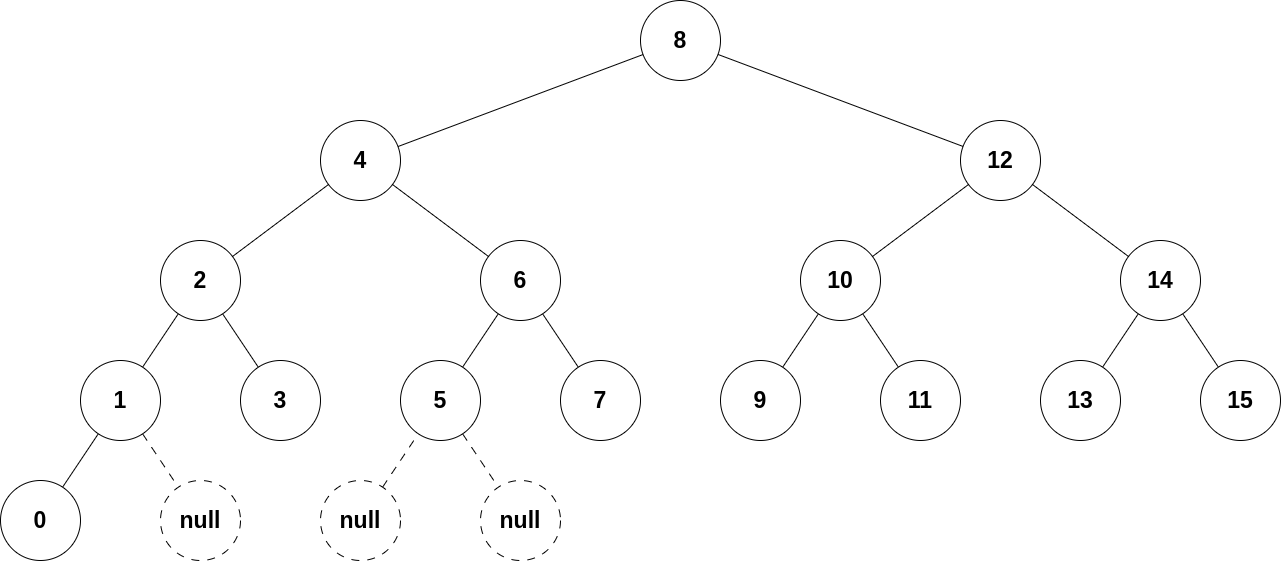

The diagram above was exported from draw.io. Its source (the exported page's mxGraphModel, read from the mxfile embedded in the PNG):
<mxGraphModel dx="2459" dy="739" grid="1" gridSize="10" guides="1" tooltips="1" connect="1" arrows="1" fold="1" page="1" pageScale="1" pageWidth="1169" pageHeight="827" background="#ffffff" math="0" shadow="0">
  <root>
    <mxCell id="0" />
    <mxCell id="1" parent="0" />
    <mxCell id="ToPeEkQIQU8BXYoQqXgp-1" value="8" style="ellipse;whiteSpace=wrap;html=1;aspect=fixed;fontStyle=1;fontSize=23;" parent="1" vertex="1">
      <mxGeometry x="600" y="80" width="80" height="80" as="geometry" />
    </mxCell>
    <mxCell id="ToPeEkQIQU8BXYoQqXgp-2" value="4" style="ellipse;whiteSpace=wrap;html=1;aspect=fixed;fontStyle=1;fontSize=23;" parent="1" vertex="1">
      <mxGeometry x="280" y="200" width="80" height="80" as="geometry" />
    </mxCell>
    <mxCell id="ToPeEkQIQU8BXYoQqXgp-3" value="12" style="ellipse;whiteSpace=wrap;html=1;aspect=fixed;fontStyle=1;fontSize=23;" parent="1" vertex="1">
      <mxGeometry x="920" y="200" width="80" height="80" as="geometry" />
    </mxCell>
    <mxCell id="ToPeEkQIQU8BXYoQqXgp-4" value="2" style="ellipse;whiteSpace=wrap;html=1;aspect=fixed;fontStyle=1;fontSize=23;" parent="1" vertex="1">
      <mxGeometry x="120" y="320" width="80" height="80" as="geometry" />
    </mxCell>
    <mxCell id="ToPeEkQIQU8BXYoQqXgp-5" value="6" style="ellipse;whiteSpace=wrap;html=1;aspect=fixed;fontStyle=1;fontSize=23;" parent="1" vertex="1">
      <mxGeometry x="440" y="320" width="80" height="80" as="geometry" />
    </mxCell>
    <mxCell id="ToPeEkQIQU8BXYoQqXgp-6" value="14" style="ellipse;whiteSpace=wrap;html=1;aspect=fixed;fontStyle=1;fontSize=23;" parent="1" vertex="1">
      <mxGeometry x="1080" y="320" width="80" height="80" as="geometry" />
    </mxCell>
    <mxCell id="ToPeEkQIQU8BXYoQqXgp-7" value="10" style="ellipse;whiteSpace=wrap;html=1;aspect=fixed;fontStyle=1;fontSize=23;" parent="1" vertex="1">
      <mxGeometry x="760" y="320" width="80" height="80" as="geometry" />
    </mxCell>
    <mxCell id="ToPeEkQIQU8BXYoQqXgp-8" value="1" style="ellipse;whiteSpace=wrap;html=1;aspect=fixed;fontStyle=1;fontSize=23;" parent="1" vertex="1">
      <mxGeometry x="40" y="440" width="80" height="80" as="geometry" />
    </mxCell>
    <mxCell id="ToPeEkQIQU8BXYoQqXgp-9" value="3" style="ellipse;whiteSpace=wrap;html=1;aspect=fixed;fontStyle=1;fontSize=23;" parent="1" vertex="1">
      <mxGeometry x="200" y="440" width="80" height="80" as="geometry" />
    </mxCell>
    <mxCell id="ToPeEkQIQU8BXYoQqXgp-10" value="7" style="ellipse;whiteSpace=wrap;html=1;aspect=fixed;fontStyle=1;fontSize=23;" parent="1" vertex="1">
      <mxGeometry x="520" y="440" width="80" height="80" as="geometry" />
    </mxCell>
    <mxCell id="ToPeEkQIQU8BXYoQqXgp-11" value="5" style="ellipse;whiteSpace=wrap;html=1;aspect=fixed;fontStyle=1;fontSize=23;" parent="1" vertex="1">
      <mxGeometry x="360" y="440" width="80" height="80" as="geometry" />
    </mxCell>
    <mxCell id="ToPeEkQIQU8BXYoQqXgp-12" value="9" style="ellipse;whiteSpace=wrap;html=1;aspect=fixed;fontStyle=1;fontSize=23;" parent="1" vertex="1">
      <mxGeometry x="680" y="440" width="80" height="80" as="geometry" />
    </mxCell>
    <mxCell id="ToPeEkQIQU8BXYoQqXgp-13" value="11" style="ellipse;whiteSpace=wrap;html=1;aspect=fixed;fontStyle=1;fontSize=23;" parent="1" vertex="1">
      <mxGeometry x="840" y="440" width="80" height="80" as="geometry" />
    </mxCell>
    <mxCell id="ToPeEkQIQU8BXYoQqXgp-14" value="15" style="ellipse;whiteSpace=wrap;html=1;aspect=fixed;fontStyle=1;fontSize=23;" parent="1" vertex="1">
      <mxGeometry x="1160" y="440" width="80" height="80" as="geometry" />
    </mxCell>
    <mxCell id="ToPeEkQIQU8BXYoQqXgp-15" value="13" style="ellipse;whiteSpace=wrap;html=1;aspect=fixed;fontStyle=1;fontSize=23;" parent="1" vertex="1">
      <mxGeometry x="1000" y="440" width="80" height="80" as="geometry" />
    </mxCell>
    <mxCell id="ToPeEkQIQU8BXYoQqXgp-16" value="" style="endArrow=none;html=1;rounded=0;fontStyle=1;fontSize=23;" parent="1" source="ToPeEkQIQU8BXYoQqXgp-2" target="ToPeEkQIQU8BXYoQqXgp-1" edge="1">
      <mxGeometry width="50" height="50" relative="1" as="geometry">
        <mxPoint x="580" y="280" as="sourcePoint" />
        <mxPoint x="630" y="230" as="targetPoint" />
      </mxGeometry>
    </mxCell>
    <mxCell id="ToPeEkQIQU8BXYoQqXgp-17" value="" style="endArrow=none;html=1;rounded=0;fontStyle=1;fontSize=23;" parent="1" source="ToPeEkQIQU8BXYoQqXgp-1" target="ToPeEkQIQU8BXYoQqXgp-3" edge="1">
      <mxGeometry width="50" height="50" relative="1" as="geometry">
        <mxPoint x="594.45" y="279.96" as="sourcePoint" />
        <mxPoint x="840.45" y="187.96" as="targetPoint" />
      </mxGeometry>
    </mxCell>
    <mxCell id="ToPeEkQIQU8BXYoQqXgp-18" value="" style="endArrow=none;html=1;rounded=0;fontStyle=1;fontSize=23;" parent="1" source="ToPeEkQIQU8BXYoQqXgp-2" target="ToPeEkQIQU8BXYoQqXgp-4" edge="1">
      <mxGeometry width="50" height="50" relative="1" as="geometry">
        <mxPoint x="359.51" y="319.96" as="sourcePoint" />
        <mxPoint x="605.51" y="227.95999999999998" as="targetPoint" />
      </mxGeometry>
    </mxCell>
    <mxCell id="ToPeEkQIQU8BXYoQqXgp-19" value="" style="endArrow=none;html=1;rounded=0;fontStyle=1;fontSize=23;" parent="1" source="ToPeEkQIQU8BXYoQqXgp-5" target="ToPeEkQIQU8BXYoQqXgp-2" edge="1">
      <mxGeometry width="50" height="50" relative="1" as="geometry">
        <mxPoint x="456" y="250" as="sourcePoint" />
        <mxPoint x="360" y="322" as="targetPoint" />
      </mxGeometry>
    </mxCell>
    <mxCell id="ToPeEkQIQU8BXYoQqXgp-21" value="" style="endArrow=none;html=1;rounded=0;fontStyle=1;fontSize=23;" parent="1" source="ToPeEkQIQU8BXYoQqXgp-7" target="ToPeEkQIQU8BXYoQqXgp-3" edge="1">
      <mxGeometry width="50" height="50" relative="1" as="geometry">
        <mxPoint x="736" y="292" as="sourcePoint" />
        <mxPoint x="640" y="220" as="targetPoint" />
      </mxGeometry>
    </mxCell>
    <mxCell id="ToPeEkQIQU8BXYoQqXgp-22" value="" style="endArrow=none;html=1;rounded=0;fontStyle=1;fontSize=23;" parent="1" source="ToPeEkQIQU8BXYoQqXgp-3" target="ToPeEkQIQU8BXYoQqXgp-6" edge="1">
      <mxGeometry width="50" height="50" relative="1" as="geometry">
        <mxPoint x="960" y="372" as="sourcePoint" />
        <mxPoint x="1056" y="300" as="targetPoint" />
      </mxGeometry>
    </mxCell>
    <mxCell id="ToPeEkQIQU8BXYoQqXgp-23" value="" style="endArrow=none;html=1;rounded=0;fontStyle=1;fontSize=23;" parent="1" source="ToPeEkQIQU8BXYoQqXgp-8" target="ToPeEkQIQU8BXYoQqXgp-4" edge="1">
      <mxGeometry width="50" height="50" relative="1" as="geometry">
        <mxPoint x="360" y="320" as="sourcePoint" />
        <mxPoint x="264" y="392" as="targetPoint" />
      </mxGeometry>
    </mxCell>
    <mxCell id="ToPeEkQIQU8BXYoQqXgp-25" value="" style="endArrow=none;html=1;rounded=0;fontStyle=1;fontSize=23;" parent="1" source="ToPeEkQIQU8BXYoQqXgp-4" target="ToPeEkQIQU8BXYoQqXgp-9" edge="1">
      <mxGeometry width="50" height="50" relative="1" as="geometry">
        <mxPoint x="289.9" y="400.34000000000003" as="sourcePoint" />
        <mxPoint x="325.9" y="346.34000000000003" as="targetPoint" />
      </mxGeometry>
    </mxCell>
    <mxCell id="ToPeEkQIQU8BXYoQqXgp-26" value="" style="endArrow=none;html=1;rounded=0;fontStyle=1;fontSize=23;" parent="1" source="ToPeEkQIQU8BXYoQqXgp-11" target="ToPeEkQIQU8BXYoQqXgp-5" edge="1">
      <mxGeometry width="50" height="50" relative="1" as="geometry">
        <mxPoint x="299.9" y="413.72" as="sourcePoint" />
        <mxPoint x="335.9" y="359.72" as="targetPoint" />
      </mxGeometry>
    </mxCell>
    <mxCell id="ToPeEkQIQU8BXYoQqXgp-27" value="" style="endArrow=none;html=1;rounded=0;fontStyle=1;fontSize=23;" parent="1" source="ToPeEkQIQU8BXYoQqXgp-5" target="ToPeEkQIQU8BXYoQqXgp-10" edge="1">
      <mxGeometry width="50" height="50" relative="1" as="geometry">
        <mxPoint x="379.9" y="359.72" as="sourcePoint" />
        <mxPoint x="415.9" y="413.72" as="targetPoint" />
      </mxGeometry>
    </mxCell>
    <mxCell id="ToPeEkQIQU8BXYoQqXgp-28" value="" style="endArrow=none;html=1;rounded=0;fontStyle=1;fontSize=23;" parent="1" source="ToPeEkQIQU8BXYoQqXgp-7" target="ToPeEkQIQU8BXYoQqXgp-12" edge="1">
      <mxGeometry width="50" height="50" relative="1" as="geometry">
        <mxPoint x="724.19" y="613.72" as="sourcePoint" />
        <mxPoint x="760.19" y="559.72" as="targetPoint" />
      </mxGeometry>
    </mxCell>
    <mxCell id="ToPeEkQIQU8BXYoQqXgp-29" value="" style="endArrow=none;html=1;rounded=0;fontStyle=1;fontSize=23;" parent="1" source="ToPeEkQIQU8BXYoQqXgp-13" target="ToPeEkQIQU8BXYoQqXgp-7" edge="1">
      <mxGeometry width="50" height="50" relative="1" as="geometry">
        <mxPoint x="804.19" y="559.72" as="sourcePoint" />
        <mxPoint x="840.19" y="613.72" as="targetPoint" />
      </mxGeometry>
    </mxCell>
    <mxCell id="ToPeEkQIQU8BXYoQqXgp-30" value="" style="endArrow=none;html=1;rounded=0;fontStyle=1;fontSize=23;" parent="1" source="ToPeEkQIQU8BXYoQqXgp-15" target="ToPeEkQIQU8BXYoQqXgp-6" edge="1">
      <mxGeometry width="50" height="50" relative="1" as="geometry">
        <mxPoint x="1044.19" y="613.72" as="sourcePoint" />
        <mxPoint x="1080.19" y="559.72" as="targetPoint" />
      </mxGeometry>
    </mxCell>
    <mxCell id="ToPeEkQIQU8BXYoQqXgp-31" value="" style="endArrow=none;html=1;rounded=0;fontStyle=1;fontSize=23;" parent="1" source="ToPeEkQIQU8BXYoQqXgp-14" target="ToPeEkQIQU8BXYoQqXgp-6" edge="1">
      <mxGeometry width="50" height="50" relative="1" as="geometry">
        <mxPoint x="1124.19" y="559.72" as="sourcePoint" />
        <mxPoint x="1160.19" y="613.72" as="targetPoint" />
      </mxGeometry>
    </mxCell>
    <mxCell id="ToPeEkQIQU8BXYoQqXgp-32" value="null" style="ellipse;whiteSpace=wrap;html=1;aspect=fixed;fontStyle=1;fontSize=23;dashed=1;dashPattern=8 8;" parent="1" vertex="1">
      <mxGeometry x="440" y="560" width="80" height="80" as="geometry" />
    </mxCell>
    <mxCell id="ToPeEkQIQU8BXYoQqXgp-33" value="null" style="ellipse;whiteSpace=wrap;html=1;aspect=fixed;fontStyle=1;fontSize=23;dashed=1;dashPattern=8 8;" parent="1" vertex="1">
      <mxGeometry x="280" y="560" width="80" height="80" as="geometry" />
    </mxCell>
    <mxCell id="ToPeEkQIQU8BXYoQqXgp-34" value="" style="endArrow=none;html=1;rounded=0;fontStyle=1;fontSize=23;dashed=1;dashPattern=8 8;" parent="1" source="ToPeEkQIQU8BXYoQqXgp-33" target="ToPeEkQIQU8BXYoQqXgp-11" edge="1">
      <mxGeometry width="50" height="50" relative="1" as="geometry">
        <mxPoint x="422.04" y="560.28" as="sourcePoint" />
        <mxPoint x="377.8119921509906" y="513.2820117735141" as="targetPoint" />
      </mxGeometry>
    </mxCell>
    <mxCell id="ToPeEkQIQU8BXYoQqXgp-35" value="" style="endArrow=none;html=1;rounded=0;fontStyle=1;fontSize=23;dashed=1;dashPattern=8 8;" parent="1" source="ToPeEkQIQU8BXYoQqXgp-11" target="ToPeEkQIQU8BXYoQqXgp-32" edge="1">
      <mxGeometry width="50" height="50" relative="1" as="geometry">
        <mxPoint x="422.0984602308945" y="513.3415364887178" as="sourcePoint" />
        <mxPoint x="538.04" y="560.28" as="targetPoint" />
      </mxGeometry>
    </mxCell>
    <mxCell id="2Z6RY9aiWlE3ZPH59k6Y-1" value="0" style="ellipse;whiteSpace=wrap;html=1;aspect=fixed;fontStyle=1;fontSize=23;" vertex="1" parent="1">
      <mxGeometry x="-40" y="560" width="80" height="80" as="geometry" />
    </mxCell>
    <mxCell id="2Z6RY9aiWlE3ZPH59k6Y-4" value="" style="endArrow=none;html=1;rounded=0;fontStyle=1;fontSize=23;" edge="1" parent="1" source="2Z6RY9aiWlE3ZPH59k6Y-1" target="ToPeEkQIQU8BXYoQqXgp-8">
      <mxGeometry width="50" height="50" relative="1" as="geometry">
        <mxPoint x="84.19" y="603.72" as="sourcePoint" />
        <mxPoint x="120.19" y="549.72" as="targetPoint" />
      </mxGeometry>
    </mxCell>
    <mxCell id="2Z6RY9aiWlE3ZPH59k6Y-5" value="null" style="ellipse;whiteSpace=wrap;html=1;aspect=fixed;fontStyle=1;fontSize=23;dashed=1;dashPattern=8 8;" vertex="1" parent="1">
      <mxGeometry x="120" y="560" width="80" height="80" as="geometry" />
    </mxCell>
    <mxCell id="2Z6RY9aiWlE3ZPH59k6Y-6" value="" style="endArrow=none;html=1;rounded=0;fontStyle=1;fontSize=23;dashed=1;dashPattern=8 8;" edge="1" target="2Z6RY9aiWlE3ZPH59k6Y-5" parent="1" source="ToPeEkQIQU8BXYoQqXgp-8">
      <mxGeometry width="50" height="50" relative="1" as="geometry">
        <mxPoint x="102" y="513" as="sourcePoint" />
        <mxPoint x="218.03999999999996" y="560.28" as="targetPoint" />
      </mxGeometry>
    </mxCell>
  </root>
</mxGraphModel>